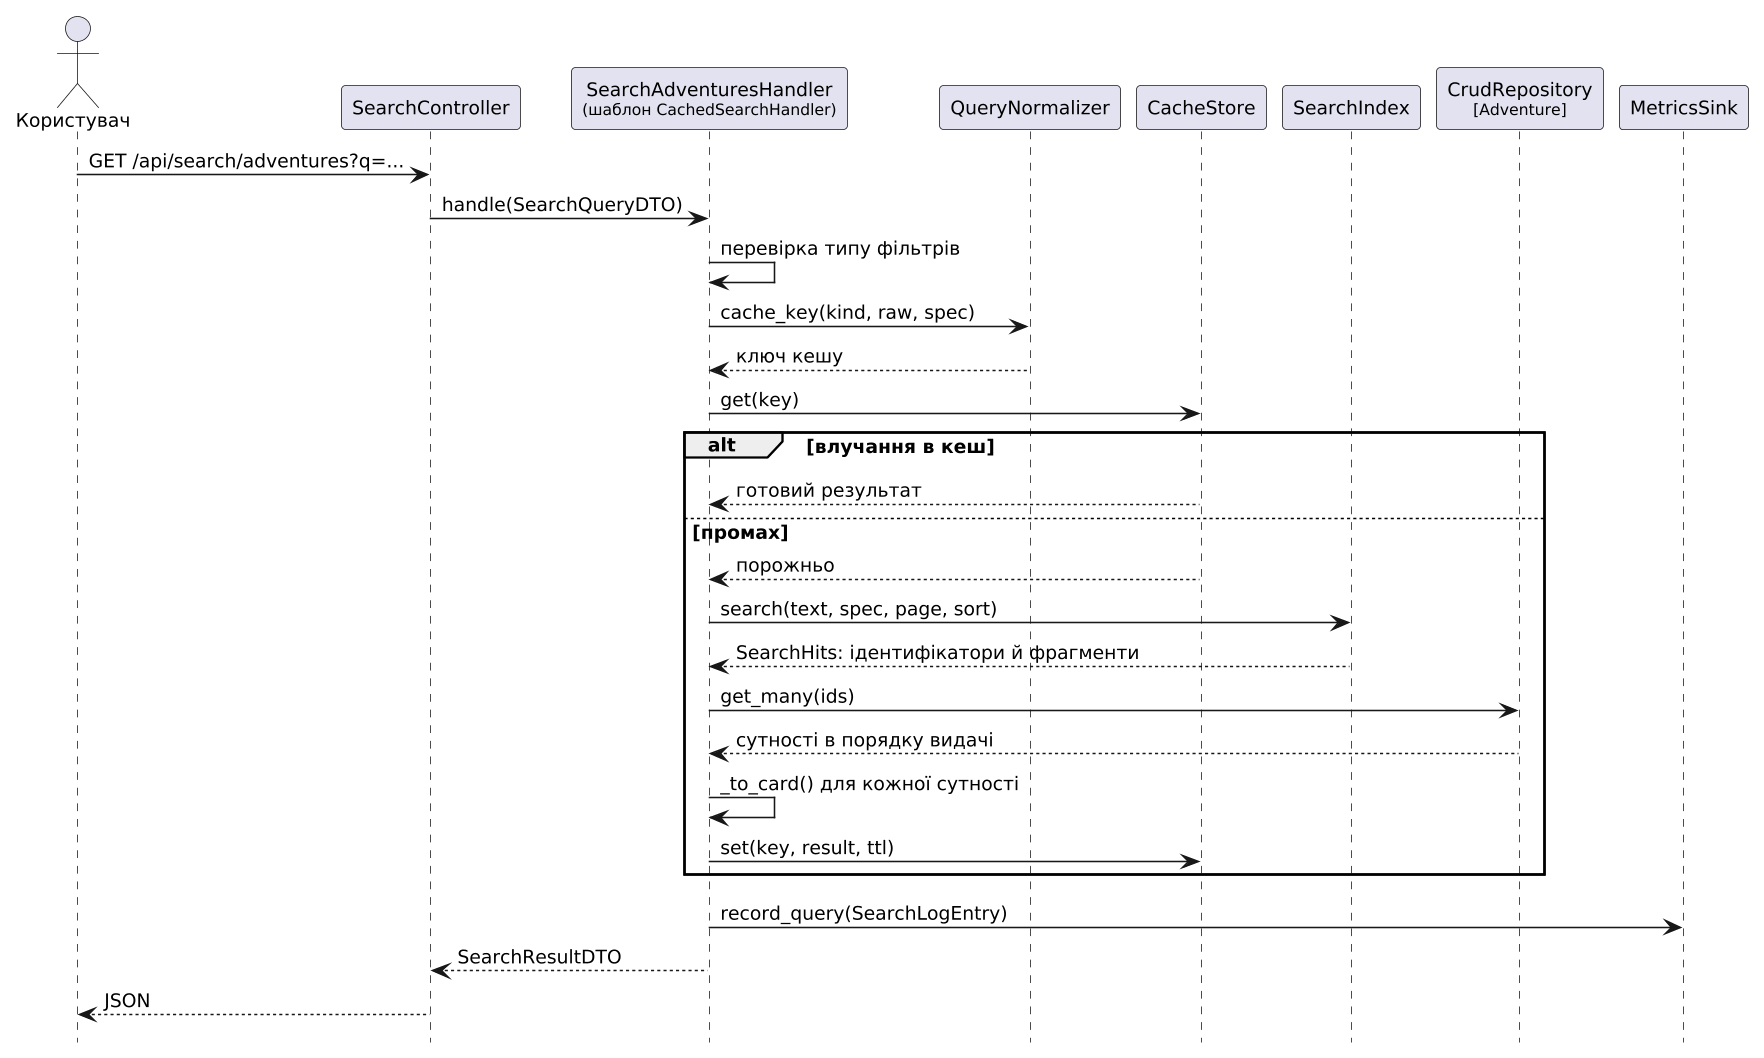

The diagram above was rendered by PlantUML. Its source (embedded in the PNG):
@startuml arch-06-sequence-read
skinparam backgroundColor white
skinparam shadowing false
skinparam dpi 150
skinparam defaultFontSize 12
hide footbox

actor Користувач as U
participant "SearchController" as C
participant "SearchAdventuresHandler\n<size:10>(шаблон CachedSearchHandler)</size>" as H
participant "QueryNormalizer" as N
participant "CacheStore" as K
participant "SearchIndex" as S
participant "CrudRepository\n<size:10>[Adventure]</size>" as D
participant "MetricsSink" as M

U -> C : GET /api/search/adventures?q=...
C -> H : handle(SearchQueryDTO)
H -> H : перевірка типу фільтрів
H -> N : cache_key(kind, raw, spec)
N --> H : ключ кешу

H -> K : get(key)
alt влучання в кеш
  K --> H : готовий результат
else промах
  K --> H : порожньо
  H -> S : search(text, spec, page, sort)
  S --> H : SearchHits: ідентифікатори й фрагменти
  H -> D : get_many(ids)
  D --> H : сутності в порядку видачі
  H -> H : _to_card() для кожної сутності
  H -> K : set(key, result, ttl)
end
H -> M : record_query(SearchLogEntry)
H --> C : SearchResultDTO
C --> U : JSON

@enduml